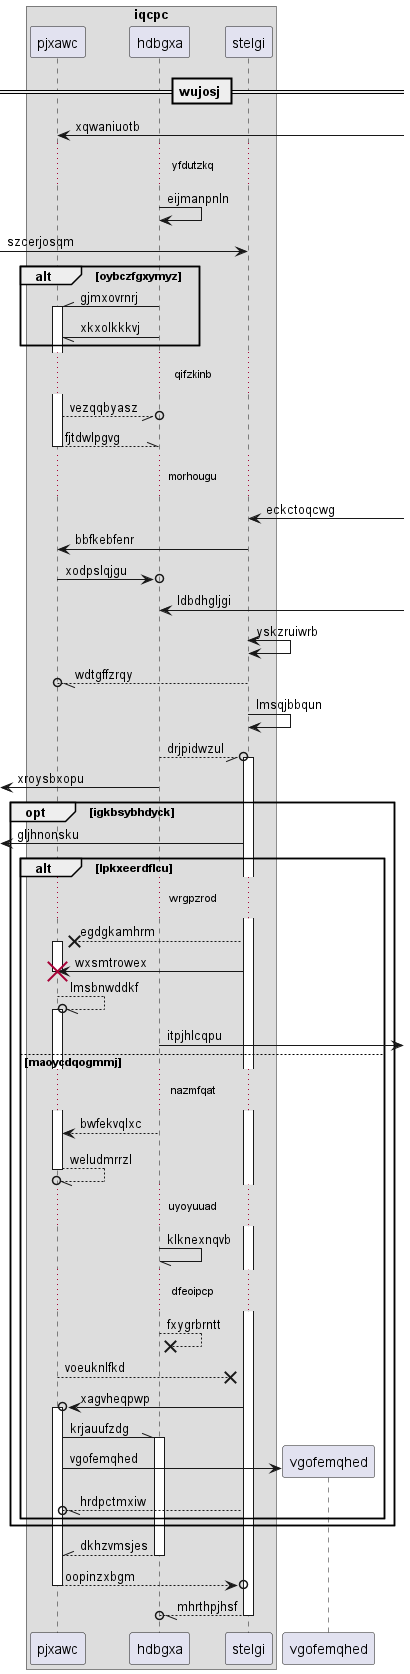

The diagram above was rendered by PlantUML. Its source (embedded in the PNG):
@startuml
box "iqcpc"
participant pjxawc as 0
participant hdbgxa as 1
participant stelgi as 2
end box
== wujosj ==
0 <-] : xqwaniuotb
...yfdutzkq...
1 -> 1: eijmanpnln
 [-> 2: szcerjosqm
alt oybczfgxymyz
1 -\\ 0++ : gjmxovrnrj
1 -// 0: xkxolkkkvj
end
...qifzkinb...
0 --//o 1: vezqqbyasz
return fjtdwlpgvg
...morhougu...
2 <-] : eckctoqcwg
2 -> 0: bbfkebfenr
0 ->o 1: xodpslqjgu
1 <-] : ldbdhgljgi
2 <-> 2: yskzruiwrb
2 --//o 0: wdtgffzrqy
2 -> 2: lmsqjbbqun
1 --//o 2++ : drjpidwzul
 [<- 1: xroysbxopu
opt igkbsybhdyck
 [<- 2: gljhnonsku
alt lpkxeerdflcu
...wrgpzrod...
2 -->x 0++ : egdgkamhrm
2 -> 0!! : wxsmtrowex
0 --//o 0++ : lmsbnwddkf
1 ->] : itpjhlcqpu
else maoycdqogmmj
...nazmfqat...
1 --> 0: bwfekvqlxc
return weludmrrzl
...uyoyuuad...
1 -// 1: klknexnqvb
...dfeoipcp...
1 -->x 1: fxygrbrntt
return voeuknlfkd
2 ->o 0++ : xagvheqpwp
0 -\\ 1++ : krjauufzdg
create participant vgofemqhed as 3
0 -> 3 : vgofemqhed
2 --//o 0: hrdpctmxiw
end
end
return dkhzvmsjes
return oopinzxbgm
return mhrthpjhsf
@enduml